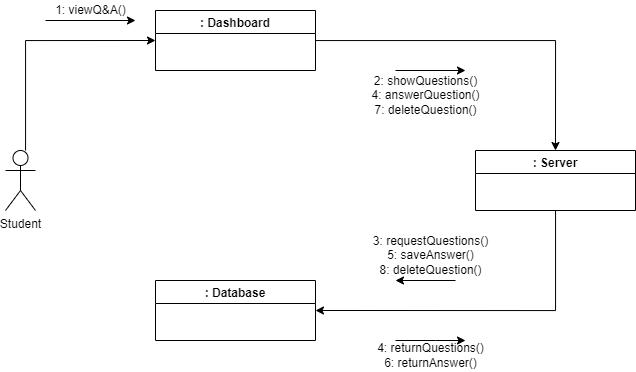

The diagram above was exported from draw.io. Its source (the exported page's mxGraphModel, read from the mxfile embedded in the PNG):
<mxGraphModel dx="1021" dy="459" grid="1" gridSize="10" guides="1" tooltips="1" connect="1" arrows="1" fold="1" page="1" pageScale="1" pageWidth="827" pageHeight="1169" math="0" shadow="0">
  <root>
    <mxCell id="WIyWlLk6GJQsqaUBKTNV-0" />
    <mxCell id="WIyWlLk6GJQsqaUBKTNV-1" parent="WIyWlLk6GJQsqaUBKTNV-0" />
    <mxCell id="G1rpc4JWKm-3GENUfNY0-49" style="edgeStyle=orthogonalEdgeStyle;rounded=0;orthogonalLoop=1;jettySize=auto;html=1;entryX=0;entryY=0.5;entryDx=0;entryDy=0;" edge="1" parent="WIyWlLk6GJQsqaUBKTNV-1" source="iBwWy9qzgMTDDv_Umj8q-19" target="iBwWy9qzgMTDDv_Umj8q-20">
      <mxGeometry relative="1" as="geometry">
        <Array as="points">
          <mxPoint x="510" y="160" />
        </Array>
      </mxGeometry>
    </mxCell>
    <mxCell id="iBwWy9qzgMTDDv_Umj8q-19" value="Student" style="shape=umlActor;verticalLabelPosition=bottom;verticalAlign=top;html=1;outlineConnect=0;" vertex="1" parent="WIyWlLk6GJQsqaUBKTNV-1">
      <mxGeometry x="490" y="270" width="30" height="60" as="geometry" />
    </mxCell>
    <mxCell id="G1rpc4JWKm-3GENUfNY0-51" style="edgeStyle=orthogonalEdgeStyle;rounded=0;orthogonalLoop=1;jettySize=auto;html=1;entryX=0.5;entryY=0;entryDx=0;entryDy=0;" edge="1" parent="WIyWlLk6GJQsqaUBKTNV-1" source="iBwWy9qzgMTDDv_Umj8q-20" target="iBwWy9qzgMTDDv_Umj8q-22">
      <mxGeometry relative="1" as="geometry" />
    </mxCell>
    <mxCell id="iBwWy9qzgMTDDv_Umj8q-20" value=": Dashboard" style="swimlane;" vertex="1" parent="WIyWlLk6GJQsqaUBKTNV-1">
      <mxGeometry x="640" y="130" width="160" height="60" as="geometry" />
    </mxCell>
    <mxCell id="iBwWy9qzgMTDDv_Umj8q-21" value=": Database" style="swimlane;" vertex="1" parent="WIyWlLk6GJQsqaUBKTNV-1">
      <mxGeometry x="640" y="400" width="160" height="60" as="geometry">
        <mxRectangle x="640" y="400" width="90" height="23" as="alternateBounds" />
      </mxGeometry>
    </mxCell>
    <mxCell id="G1rpc4JWKm-3GENUfNY0-52" style="edgeStyle=orthogonalEdgeStyle;rounded=0;orthogonalLoop=1;jettySize=auto;html=1;entryX=1;entryY=0.5;entryDx=0;entryDy=0;" edge="1" parent="WIyWlLk6GJQsqaUBKTNV-1" source="iBwWy9qzgMTDDv_Umj8q-22" target="iBwWy9qzgMTDDv_Umj8q-21">
      <mxGeometry relative="1" as="geometry">
        <Array as="points">
          <mxPoint x="1040" y="430" />
        </Array>
      </mxGeometry>
    </mxCell>
    <mxCell id="iBwWy9qzgMTDDv_Umj8q-22" value=": Server" style="swimlane;startSize=23;" vertex="1" parent="WIyWlLk6GJQsqaUBKTNV-1">
      <mxGeometry x="960" y="270" width="160" height="60" as="geometry" />
    </mxCell>
    <mxCell id="G1rpc4JWKm-3GENUfNY0-0" value="" style="endArrow=classic;html=1;rounded=0;startArrow=none;" edge="1" parent="WIyWlLk6GJQsqaUBKTNV-1">
      <mxGeometry width="50" height="50" relative="1" as="geometry">
        <mxPoint x="970" y="240" as="sourcePoint" />
        <mxPoint x="970" y="240" as="targetPoint" />
      </mxGeometry>
    </mxCell>
    <mxCell id="G1rpc4JWKm-3GENUfNY0-5" value="" style="endArrow=none;html=1;rounded=0;" edge="1" parent="WIyWlLk6GJQsqaUBKTNV-1">
      <mxGeometry width="50" height="50" relative="1" as="geometry">
        <mxPoint x="900" y="240" as="sourcePoint" />
        <mxPoint x="900" y="240" as="targetPoint" />
      </mxGeometry>
    </mxCell>
    <mxCell id="G1rpc4JWKm-3GENUfNY0-22" value="" style="endArrow=classic;html=1;rounded=0;" edge="1" parent="WIyWlLk6GJQsqaUBKTNV-1">
      <mxGeometry width="50" height="50" relative="1" as="geometry">
        <mxPoint x="530" y="140" as="sourcePoint" />
        <mxPoint x="620" y="140" as="targetPoint" />
      </mxGeometry>
    </mxCell>
    <mxCell id="G1rpc4JWKm-3GENUfNY0-25" value="" style="endArrow=classic;html=1;rounded=0;" edge="1" parent="WIyWlLk6GJQsqaUBKTNV-1">
      <mxGeometry width="50" height="50" relative="1" as="geometry">
        <mxPoint x="880" y="460" as="sourcePoint" />
        <mxPoint x="950" y="460" as="targetPoint" />
        <Array as="points">
          <mxPoint x="920" y="460" />
        </Array>
      </mxGeometry>
    </mxCell>
    <mxCell id="G1rpc4JWKm-3GENUfNY0-30" value="" style="endArrow=classic;html=1;rounded=0;" edge="1" parent="WIyWlLk6GJQsqaUBKTNV-1">
      <mxGeometry width="50" height="50" relative="1" as="geometry">
        <mxPoint x="880" y="190" as="sourcePoint" />
        <mxPoint x="950" y="190" as="targetPoint" />
      </mxGeometry>
    </mxCell>
    <mxCell id="G1rpc4JWKm-3GENUfNY0-32" value="" style="endArrow=classic;html=1;rounded=0;" edge="1" parent="WIyWlLk6GJQsqaUBKTNV-1">
      <mxGeometry width="50" height="50" relative="1" as="geometry">
        <mxPoint x="940" y="400" as="sourcePoint" />
        <mxPoint x="880" y="400" as="targetPoint" />
      </mxGeometry>
    </mxCell>
    <mxCell id="G1rpc4JWKm-3GENUfNY0-50" value="1: viewQ&amp;amp;A()" style="text;html=1;align=center;verticalAlign=middle;resizable=0;points=[];autosize=1;strokeColor=none;fillColor=none;" vertex="1" parent="WIyWlLk6GJQsqaUBKTNV-1">
      <mxGeometry x="530" y="120" width="90" height="20" as="geometry" />
    </mxCell>
    <mxCell id="G1rpc4JWKm-3GENUfNY0-53" value="2: showQuestions()&lt;br&gt;4: answerQuestion()&lt;br&gt;7: deleteQuestion()" style="text;html=1;align=center;verticalAlign=middle;resizable=0;points=[];autosize=1;strokeColor=none;fillColor=none;" vertex="1" parent="WIyWlLk6GJQsqaUBKTNV-1">
      <mxGeometry x="850" y="190" width="120" height="50" as="geometry" />
    </mxCell>
    <mxCell id="G1rpc4JWKm-3GENUfNY0-54" value="3: requestQuestions()&lt;br&gt;5: saveAnswer()&lt;br&gt;8: deleteQuestion()" style="text;html=1;align=center;verticalAlign=middle;resizable=0;points=[];autosize=1;strokeColor=none;fillColor=none;" vertex="1" parent="WIyWlLk6GJQsqaUBKTNV-1">
      <mxGeometry x="850" y="350" width="130" height="50" as="geometry" />
    </mxCell>
    <mxCell id="G1rpc4JWKm-3GENUfNY0-55" value="4: returnQuestions()&lt;br&gt;6: returnAnswer()" style="text;html=1;align=center;verticalAlign=middle;resizable=0;points=[];autosize=1;strokeColor=none;fillColor=none;" vertex="1" parent="WIyWlLk6GJQsqaUBKTNV-1">
      <mxGeometry x="855" y="460" width="120" height="30" as="geometry" />
    </mxCell>
  </root>
</mxGraphModel>